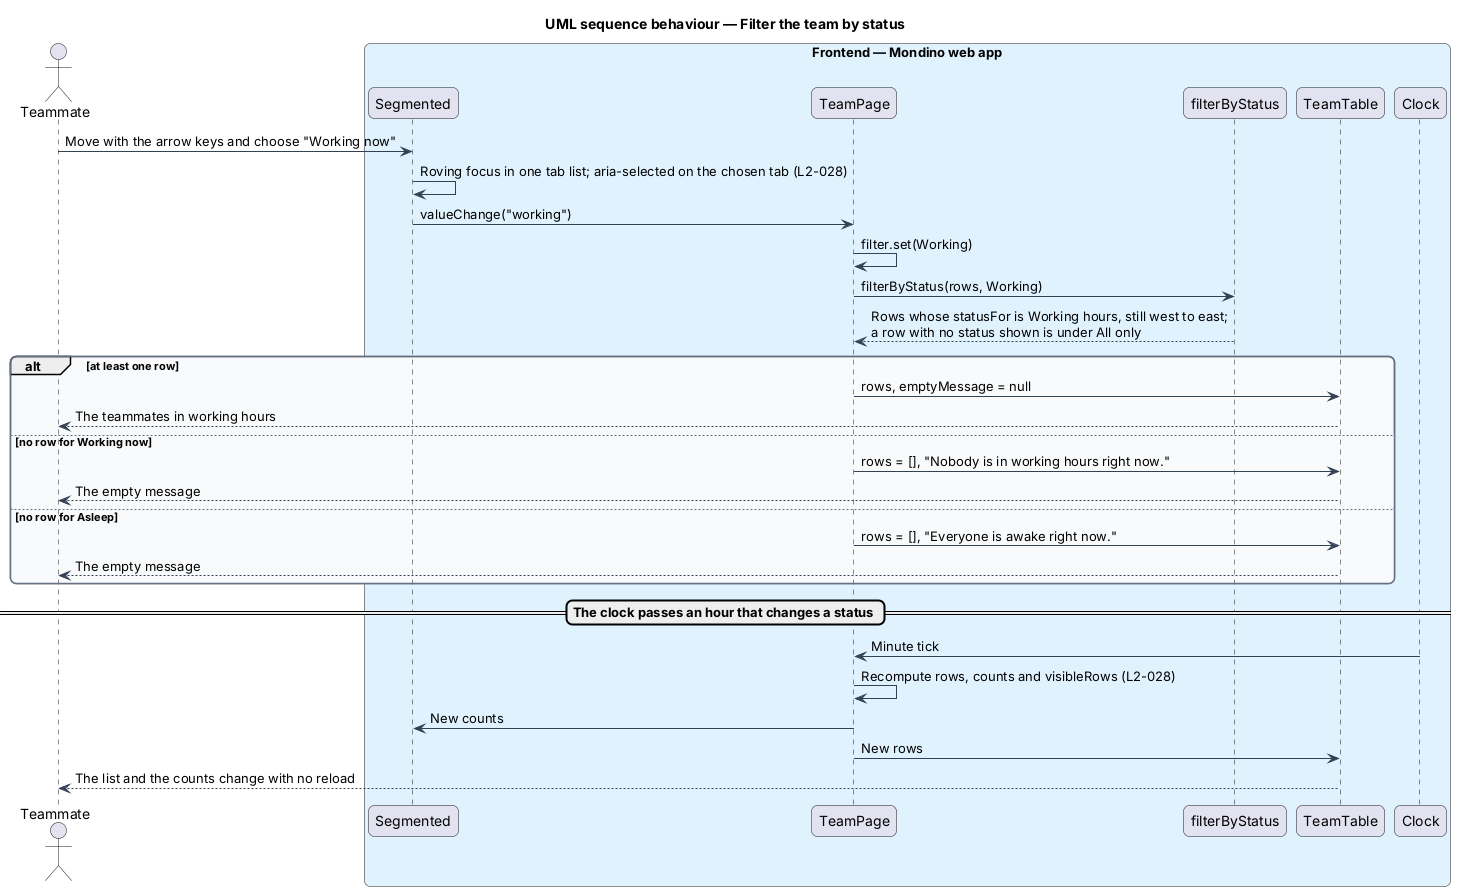

The diagram above was rendered by PlantUML. Its source (embedded in the PNG):
@startuml
title UML sequence behaviour — Filter the team by status
skinparam backgroundColor #FFFFFF
skinparam shadowing false
skinparam roundcorner 12
skinparam defaultFontName Arial
skinparam ArrowColor #344054
skinparam rectangle {
  BorderColor #344054
  FontColor #101828
}
skinparam package {
  BorderColor #667085
  FontColor #101828
  BackgroundColor #F9FAFB
}
actor "Teammate" as actor
box "Frontend — Mondino web app" #E0F2FE
  participant "Segmented" as chips
  participant "TeamPage" as page
  participant "filterByStatus" as fn
  participant "TeamTable" as table
  participant "Clock" as clock
end box
actor -> chips : Move with the arrow keys and choose "Working now"
chips -> chips : Roving focus in one tab list; aria-selected on the chosen tab (L2-028)
chips -> page : valueChange("working")
page -> page : filter.set(Working)
page -> fn : filterByStatus(rows, Working)
fn --> page : Rows whose statusFor is Working hours, still west to east;\na row with no status shown is under All only
alt at least one row
  page -> table : rows, emptyMessage = null
  table --> actor : The teammates in working hours
else no row for Working now
  page -> table : rows = [], "Nobody is in working hours right now."
  table --> actor : The empty message
else no row for Asleep
  page -> table : rows = [], "Everyone is awake right now."
  table --> actor : The empty message
end
== The clock passes an hour that changes a status ==
clock -> page : Minute tick
page -> page : Recompute rows, counts and visibleRows (L2-028)
page -> chips : New counts
page -> table : New rows
table --> actor : The list and the counts change with no reload
@enduml